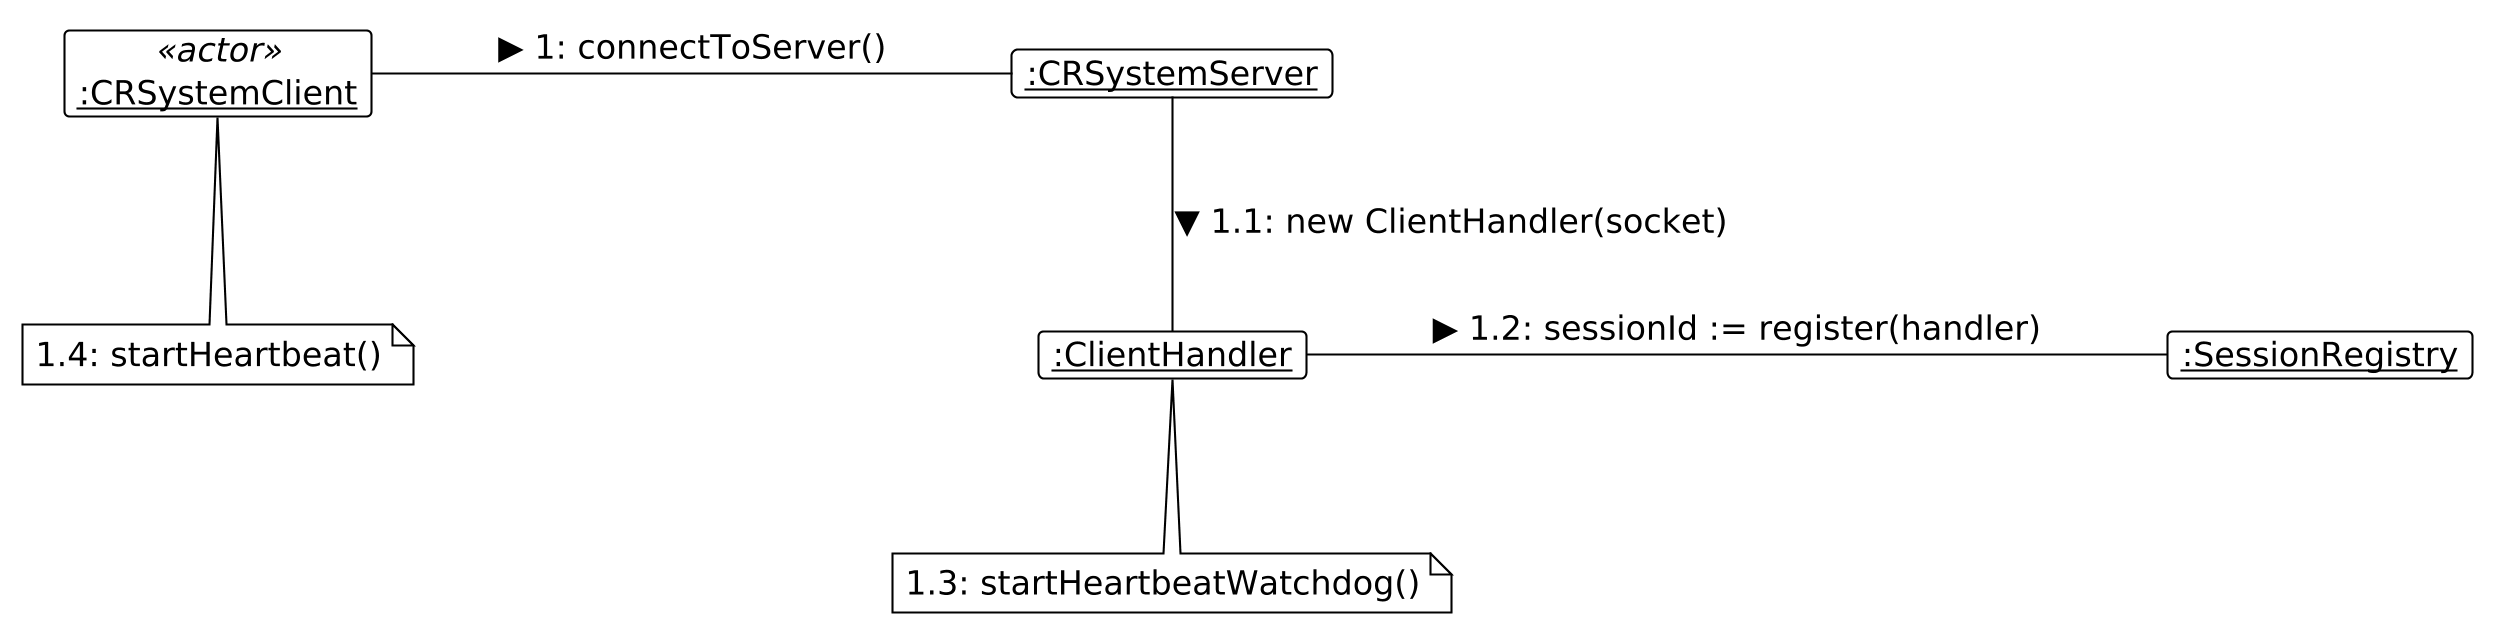

The diagram above was rendered by PlantUML. Its source (embedded in the PNG):
@startuml
skinparam DefaultFontSize 16
skinparam BoxPadding 20
skinparam nodesep 120
skinparam ranksep 80
skinparam dpi 200

!theme plain
hide empty members

skinparam object {
    BackgroundColor White
    BorderColor Black
}

object "<u>:CRSystemClient</u>" as Client <<actor>>
object "<u>:CRSystemServer</u>" as Server
object "<u>:ClientHandler</u>" as Handler
object "<u>:SessionRegistry</u>" as Registry

Client -right- Server : ▶ 1: connectToServer()
Server -down- Handler : ▼ 1.1: new ClientHandler(socket)
Handler -right- Registry : ▶ 1.2: sessionId := register(handler)

note bottom of Client
  1.4: startHeartbeat()
end note

note bottom of Handler
  1.3: startHeartbeatWatchdog()
end note
@enduml